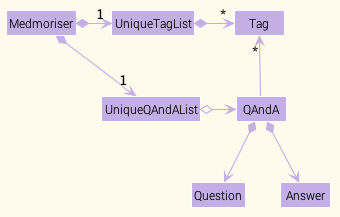

The diagram above was rendered by PlantUML. Its source (embedded in the PNG):
@startuml











skinparam BackgroundColor #FEFAEC

skinparam Shadowing false

skinparam Class {
    FontColor #000000
    BorderThickness 1
    BorderColor #FFFFFF
    StereotypeFontColor #FFFFFF
    FontName Roboto Light
}

skinparam Actor {
    BorderColor #000000
    Color #000000
    FontName Roboto Light
}

skinparam Sequence {
    MessageAlign center
    BoxFontSize 15
    BoxPadding 0
    BoxFontColor #000000
    FontName Roboto Light
}

skinparam Participant {
    FontColor #000000
    FontName Roboto Light
    Padding 20
}

skinparam MinClassWidth 50
skinparam ParticipantPadding 10
skinparam Shadowing false
skinparam DefaultTextAlignment center
skinparam packageStyle Rectangle

hide footbox
hide members
hide circle
skinparam arrowThickness 1.1
skinparam arrowColor #C4AEE6
skinparam classBackgroundColor #C4AEE6

Medmoriser *-right-> "1" UniqueQAndAList
Medmoriser *-right-> "1" UniqueTagList
UniqueTagList -[hidden]down- UniqueQAndAList
UniqueTagList -[hidden]down- UniqueQAndAList

UniqueTagList *-right-> "*" Tag
UniqueQAndAList o-right-> QAndA

QAndA -up-> "*" Tag

QAndA *--> Question
QAndA *--> Answer
@enduml